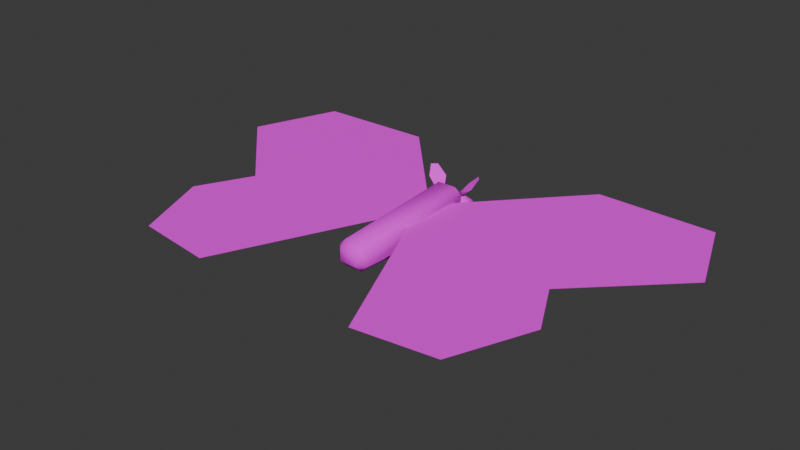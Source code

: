 # Source: moth.blend  (saved by Blender 4.1.24; exported with 4.5.12 LTS)
import bpy
from mathutils import Matrix  # noqa: F401  (used for matrix-valued properties, if any)

bpy.ops.wm.read_factory_settings(use_empty=True)
scene = bpy.context.scene
scene.name = 'Scene'

# ---- collections
col_collection = bpy.data.collections.new('Collection'); scene.collection.children.link(col_collection)

# ---- images (referenced by path relative to the original .blend; pixels are not part of the script)
import os
ASSET_DIR = os.environ.get("B2B_ASSET_DIR", "")  # directory of the original .blend (textures are referenced by path, not embedded)
HERE = os.path.dirname(os.path.abspath(__file__))  # packed textures are extracted next to this script under _unpacked/

def load_image(name, relpath, width, height, colorspace="sRGB"):
    """Load a texture the original file referenced (path relative to the .blend, or extracted next to this script)."""
    p = next((c for c in (os.path.join(HERE, relpath), os.path.join(ASSET_DIR, relpath)) if relpath and os.path.exists(c)), "")
    if p:
        img = bpy.data.images.load(p, check_existing=True)
        img.name = name
    else:  # same state as the original file: an image datablock whose file is absent (Cycles renders it pink)
        img = bpy.data.images.new(name, width, height)
        img.source = "FILE"
        img.filepath = "//" + (relpath or name)
    img.colorspace_settings.name = colorspace
    return img
img_moth = load_image('Moth', 'Moth.png', 1024, 1024, 'sRGB')

# ---- materials (node trees are filled in below, after node groups)
mat_material_001 = bpy.data.materials.new('Material.001')
mat_material_001.use_transparent_shadow = False

# ---- material node trees
mat_material_001.use_nodes = True; mat_material_001.node_tree.nodes.clear()
_N = mat_material_001.node_tree.nodes; _L = mat_material_001.node_tree.links
n0 = _N.new('ShaderNodeBsdfPrincipled'); n0.name = 'Principled BSDF'; n0.location = (10, 300)
n0.inputs[2].default_value = 1.0
n1 = _N.new('ShaderNodeOutputMaterial'); n1.name = 'Material Output'; n1.location = (300, 300)
n2 = _N.new('ShaderNodeTexImage'); n2.name = 'Image Texture'; n2.location = (-419, 281)
n2.image = img_moth
_L.new(n0.outputs[0], n1.inputs[0])
_L.new(n2.outputs[0], n0.inputs[0])
n1.is_active_output = True

# ---- world
world_world = bpy.data.worlds.new('World'); scene.world = world_world
world_world.use_nodes = True; world_world.node_tree.nodes.clear()
_N = world_world.node_tree.nodes; _L = world_world.node_tree.links
n0 = _N.new('ShaderNodeOutputWorld'); n0.name = 'World Output'; n0.location = (300, 300)
n1 = _N.new('ShaderNodeBackground'); n1.name = 'Background'; n1.location = (10, 300)
n1.inputs[0].default_value = (0.05088, 0.05088, 0.05088, 1.0)
_L.new(n1.outputs[0], n0.inputs[0])
n0.is_active_output = True
world_world.color = (0.05088, 0.05088, 0.05088)
world_world.use_sun_shadow = False
world_world.sun_shadow_jitter_overblur = 0.0

# ---- meshes
me_cube_001 = bpy.data.meshes.new('Cube.001')
me_cube_001.from_pydata([(0.0, 0.4865, 0.05881), (0.0, 0.4133, 0.132), (0.0, 0.4865, -0.05881), (0.0, 0.4133, -0.132), (0.0, -0.4706, 0.03751), (0.0, -0.4239, 0.08419), (0.0, -0.4706, -0.03751), (0.0, -0.4239, -0.08419), (-0.05559, -0.4239, -0.08419), (-0.05559, -0.4706, -0.03751), (-0.1023, -0.4239, -0.03751), (-0.05559, -0.4239, 0.08419), (-0.1023, -0.4239, 0.03751), (-0.05559, -0.4706, 0.03751), (-0.05881, 0.4133, -0.132), (-0.132, 0.4133, -0.05881), (-0.05881, 0.4865, -0.05881), (-0.05881, 0.4133, 0.132), (-0.05881, 0.4675, 0.07785), (-0.09664, 0.4297, 0.07785), (-1.266, -0.4811, 0.05887), (-0.09149, -0.06685, 0.05887), (-1.669, 0.4435, 0.05887), (-0.08167, 0.3373, 0.05887), (-0.5405, -1.061, 0.05887), (-0.7011, 1.016, 0.05887), (-1.087, -0.1299, 0.05887), (-0.09231, 0.1361, 0.05887), (-0.5602, 0.02232, 0.05887), (-1.461, 1.001, 0.05887), (-1.055, -0.9935, 0.05887), (-0.9073, 0.02232, 0.05887), (-0.1531, 0.5243, 0.1867), (-0.1814, 0.49, 0.1901), (-0.08789, 0.5226, 0.1276), (-0.159, 0.4472, 0.13), (-0.07794, 0.4601, -0.07921), (-0.02109, 0.4188, -0.03578), (-0.09965, 0.3933, -0.03578), (-0.1482, 0.4601, -0.03578), (-0.09965, 0.5269, -0.03578), (-0.02109, 0.5014, -0.03578), (-0.05622, 0.3933, 0.03449), (-0.1348, 0.4188, 0.03449), (-0.1348, 0.5014, 0.03449), (-0.05622, 0.5269, 0.03449), (-0.007668, 0.4601, 0.03449), (-0.07794, 0.4601, 0.07792), (0.05559, -0.4239, -0.08419), (0.05559, -0.4706, -0.03751), (0.1023, -0.4239, -0.03751), (0.05559, -0.4239, 0.08419), (0.1023, -0.4239, 0.03751), (0.05559, -0.4706, 0.03751), (0.05881, 0.4133, -0.132), (0.132, 0.4133, -0.05881), (0.05881, 0.4865, -0.05881), (0.05881, 0.4133, 0.132), (0.05881, 0.4675, 0.07785), (0.09664, 0.4297, 0.07785), (1.266, -0.4811, 0.05887), (0.09149, -0.06685, 0.05887), (1.669, 0.4435, 0.05887), (0.08167, 0.3373, 0.05887), (0.5405, -1.061, 0.05887), (0.7011, 1.016, 0.05887), (1.087, -0.1299, 0.05887), (0.09231, 0.1361, 0.05887), (0.5602, 0.02232, 0.05887), (1.461, 1.001, 0.05887), (1.055, -0.9935, 0.05887), (0.9073, 0.02232, 0.05887), (0.1531, 0.5243, 0.1867), (0.1814, 0.49, 0.1901), (0.08789, 0.5226, 0.1276), (0.159, 0.4472, 0.13), (0.07794, 0.4601, -0.07921), (0.02109, 0.4188, -0.03578), (0.09965, 0.3933, -0.03578), (0.1482, 0.4601, -0.03578), (0.09965, 0.5269, -0.03578), (0.02109, 0.5014, -0.03578), (0.05622, 0.3933, 0.03449), (0.1348, 0.4188, 0.03449), (0.1348, 0.5014, 0.03449), (0.05622, 0.5269, 0.03449), (0.007668, 0.4601, 0.03449), (0.07794, 0.4601, 0.07792)], [], [(8, 14, 3, 7), (6, 4, 13, 9), (10, 12, 19, 15), (8, 9, 10), (11, 12, 13), (14, 15, 16), (17, 18, 19), (5, 11, 13, 4), (12, 10, 9, 13), (14, 8, 10, 15), (11, 17, 19, 12), (18, 16, 15, 19), (3, 14, 16, 2), (17, 1, 0, 18), (8, 7, 6, 9), (17, 11, 5, 1), (16, 18, 0, 2), (28, 27, 23, 25), (31, 28, 25, 29), (30, 24, 28, 31), (24, 21, 27, 28), (20, 30, 31, 26), (26, 31, 29, 22), (34, 35, 33, 32), (18, 19, 35, 34), (36, 37, 38), (37, 36, 41), (36, 38, 39), (36, 39, 40), (36, 40, 41), (37, 41, 46), (38, 37, 42), (39, 38, 43), (40, 39, 44), (41, 40, 45), (37, 46, 42), (38, 42, 43), (39, 43, 44), (40, 44, 45), (41, 45, 46), (42, 46, 47), (43, 42, 47), (44, 43, 47), (45, 44, 47), (46, 45, 47), (48, 7, 3, 54), (6, 49, 53, 4), (50, 55, 59, 52), (48, 50, 49), (51, 53, 52), (54, 56, 55), (57, 59, 58), (5, 4, 53, 51), (52, 53, 49, 50), (54, 55, 50, 48), (51, 52, 59, 57), (58, 59, 55, 56), (3, 2, 56, 54), (57, 58, 0, 1), (48, 49, 6, 7), (57, 1, 5, 51), (56, 2, 0, 58), (68, 65, 63, 67), (71, 69, 65, 68), (70, 71, 68, 64), (64, 68, 67, 61), (60, 66, 71, 70), (66, 62, 69, 71), (74, 72, 73, 75), (58, 74, 75, 59), (76, 78, 77), (77, 81, 76), (76, 79, 78), (76, 80, 79), (76, 81, 80), (77, 86, 81), (78, 82, 77), (79, 83, 78), (80, 84, 79), (81, 85, 80), (77, 82, 86), (78, 83, 82), (79, 84, 83), (80, 85, 84), (81, 86, 85), (82, 87, 86), (83, 87, 82), (84, 87, 83), (85, 87, 84), (86, 87, 85)])
me_cube_001.polygons.foreach_set('use_smooth', [True] * 90)
_uv = me_cube_001.uv_layers.new(name='UVMap')
_uv.uv.foreach_set('vector', [0.7533, 0.4376, 0.7991, 0.09316, 0.8298, 0.07993, 0.7768, 0.4612, 0.7359, 0.4865, 0.6789, 0.4865, 0.6933, 0.4518, 0.7272, 0.4555, 0.7261, 0.4274, 0.6962, 0.4246, 0.6985, 0.0851, 0.7549, 0.1023, 0.7533, 0.4376, 0.7272, 0.4555, 0.7261, 0.4274, 0.668, 0.433, 0.6962, 0.4246, 0.6933, 0.4518, 0.7991, 0.09316, 0.7549, 0.1023, 0.763, 0.05839, 0.6689, 0.08529, 0.6954, 0.0596, 0.6985, 0.0851, 0.6423, 0.4507, 0.668, 0.433, 0.6933, 0.4518, 0.6789, 0.4865, 0.6962, 0.4246, 0.7261, 0.4274, 0.7272, 0.4555, 0.6933, 0.4518, 0.7991, 0.09316, 0.7533, 0.4376, 0.7261, 0.4274, 0.7549, 0.1023, 0.668, 0.433, 0.6689, 0.08529, 0.6985, 0.0851, 0.6962, 0.4246, 0.6954, 0.0596, 0.763, 0.05839, 0.7549, 0.1023, 0.6985, 0.0851, 0.8298, 0.07993, 0.7991, 0.09316, 0.763, 0.05839, 0.7813, 0.02506, 0.6689, 0.08529, 0.6389, 0.06601, 0.6958, 0.01723, 0.6954, 0.0596, 0.7533, 0.4376, 0.7768, 0.4612, 0.7359, 0.4865, 0.7272, 0.4555, 0.6689, 0.08529, 0.668, 0.433, 0.6423, 0.4507, 0.6389, 0.06601, 0.763, 0.05839, 0.6954, 0.0596, 0.6958, 0.01723, 0.7813, 0.02506, 0.3782, 0.4447, 0.5885, 0.4096, 0.6279, 0.4897, 0.4936, 0.8737, 0.2368, 0.5051, 0.3782, 0.4447, 0.4936, 0.8737, 0.1818, 1.0, 2.621e-08, 0.117, 0.1977, 1.956e-08, 0.3782, 0.4447, 0.2368, 0.5051, 0.1977, 1.956e-08, 0.5535, 0.3268, 0.5885, 0.4096, 0.3782, 0.4447, 0.003133, 0.3625, 2.621e-08, 0.117, 0.2368, 0.5051, 0.137, 0.4744, 0.137, 0.4744, 0.2368, 0.5051, 0.1818, 1.0, 6.968e-09, 0.809, 0.9242, 0.05021, 0.879, 0.05874, 0.879, 0.0246, 0.8984, 0.02092, 0.9223, 0.08548, 0.899, 0.08971, 0.879, 0.05874, 0.9242, 0.05021, 0.6955, 0.9111, 0.7661, 0.8704, 0.7661, 0.9519, 0.7661, 0.8704, 0.6955, 0.8296, 0.7661, 0.7888, 0.6955, 0.585, 0.7661, 0.5443, 0.7661, 0.6258, 0.6955, 0.6666, 0.7661, 0.6258, 0.7661, 0.7073, 0.6955, 0.7481, 0.7661, 0.7073, 0.7661, 0.7888, 0.7661, 0.8704, 0.7661, 0.7888, 0.8367, 0.8296, 0.7661, 0.9519, 0.7661, 0.8704, 0.8367, 0.9111, 0.7661, 0.6258, 0.7661, 0.5443, 0.8367, 0.585, 0.7661, 0.7073, 0.7661, 0.6258, 0.8367, 0.6666, 0.7661, 0.7888, 0.7661, 0.7073, 0.8367, 0.7481, 0.7661, 0.8704, 0.8367, 0.8296, 0.8367, 0.9111, 0.7661, 0.9519, 0.8367, 0.9111, 0.8367, 0.9926, 0.7661, 0.6258, 0.8367, 0.585, 0.8367, 0.6666, 0.7661, 0.7073, 0.8367, 0.6666, 0.8367, 0.7481, 0.7661, 0.7888, 0.8367, 0.7481, 0.8367, 0.8296, 0.8367, 0.9111, 0.8367, 0.8296, 0.9073, 0.8704, 0.8367, 0.9926, 0.8367, 0.9111, 0.9073, 0.9519, 0.8367, 0.6666, 0.8367, 0.585, 0.9073, 0.6258, 0.8367, 0.7481, 0.8367, 0.6666, 0.9073, 0.7073, 0.8367, 0.8296, 0.8367, 0.7481, 0.9073, 0.7888, 0.7533, 0.4376, 0.7768, 0.4612, 0.8298, 0.07993, 0.7991, 0.09316, 0.7359, 0.4865, 0.7272, 0.4555, 0.6933, 0.4518, 0.6789, 0.4865, 0.7261, 0.4274, 0.7549, 0.1023, 0.6985, 0.0851, 0.6962, 0.4246, 0.7533, 0.4376, 0.7261, 0.4274, 0.7272, 0.4555, 0.668, 0.433, 0.6933, 0.4518, 0.6962, 0.4246, 0.7991, 0.09316, 0.763, 0.05839, 0.7549, 0.1023, 0.6689, 0.08529, 0.6985, 0.0851, 0.6954, 0.0596, 0.6423, 0.4507, 0.6789, 0.4865, 0.6933, 0.4518, 0.668, 0.433, 0.6962, 0.4246, 0.6933, 0.4518, 0.7272, 0.4555, 0.7261, 0.4274, 0.7991, 0.09316, 0.7549, 0.1023, 0.7261, 0.4274, 0.7533, 0.4376, 0.668, 0.433, 0.6962, 0.4246, 0.6985, 0.0851, 0.6689, 0.08529, 0.6954, 0.0596, 0.6985, 0.0851, 0.7549, 0.1023, 0.763, 0.05839, 0.8298, 0.07993, 0.7813, 0.02506, 0.763, 0.05839, 0.7991, 0.09316, 0.6689, 0.08529, 0.6954, 0.0596, 0.6958, 0.01723, 0.6389, 0.06601, 0.7533, 0.4376, 0.7272, 0.4555, 0.7359, 0.4865, 0.7768, 0.4612, 0.6689, 0.08529, 0.6389, 0.06601, 0.6423, 0.4507, 0.668, 0.433, 0.763, 0.05839, 0.7813, 0.02506, 0.6958, 0.01723, 0.6954, 0.0596, 0.3782, 0.4447, 0.4936, 0.8737, 0.6279, 0.4897, 0.5885, 0.4096, 0.2368, 0.5051, 0.1818, 1.0, 0.4936, 0.8737, 0.3782, 0.4447, 2.621e-08, 0.117, 0.2368, 0.5051, 0.3782, 0.4447, 0.1977, 1.956e-08, 0.1977, 1.956e-08, 0.3782, 0.4447, 0.5885, 0.4096, 0.5535, 0.3268, 0.003133, 0.3625, 0.137, 0.4744, 0.2368, 0.5051, 2.621e-08, 0.117, 0.137, 0.4744, 6.968e-09, 0.809, 0.1818, 1.0, 0.2368, 0.5051, 0.9242, 0.05021, 0.8984, 0.02092, 0.879, 0.0246, 0.879, 0.05874, 0.9223, 0.08548, 0.9242, 0.05021, 0.879, 0.05874, 0.899, 0.08971, 0.6955, 0.9111, 0.7661, 0.9519, 0.7661, 0.8704, 0.7661, 0.8704, 0.7661, 0.7888, 0.6955, 0.8296, 0.6955, 0.585, 0.7661, 0.6258, 0.7661, 0.5443, 0.6955, 0.6666, 0.7661, 0.7073, 0.7661, 0.6258, 0.6955, 0.7481, 0.7661, 0.7888, 0.7661, 0.7073, 0.7661, 0.8704, 0.8367, 0.8296, 0.7661, 0.7888, 0.7661, 0.9519, 0.8367, 0.9111, 0.7661, 0.8704, 0.7661, 0.6258, 0.8367, 0.585, 0.7661, 0.5443, 0.7661, 0.7073, 0.8367, 0.6666, 0.7661, 0.6258, 0.7661, 0.7888, 0.8367, 0.7481, 0.7661, 0.7073, 0.7661, 0.8704, 0.8367, 0.9111, 0.8367, 0.8296, 0.7661, 0.9519, 0.8367, 0.9926, 0.8367, 0.9111, 0.7661, 0.6258, 0.8367, 0.6666, 0.8367, 0.585, 0.7661, 0.7073, 0.8367, 0.7481, 0.8367, 0.6666, 0.7661, 0.7888, 0.8367, 0.8296, 0.8367, 0.7481, 0.8367, 0.9111, 0.9073, 0.8704, 0.8367, 0.8296, 0.8367, 0.9926, 0.9073, 0.9519, 0.8367, 0.9111, 0.8367, 0.6666, 0.9073, 0.6258, 0.8367, 0.585, 0.8367, 0.7481, 0.9073, 0.7073, 0.8367, 0.6666, 0.8367, 0.8296, 0.9073, 0.7888, 0.8367, 0.7481])
me_cube_001.materials.append(mat_material_001)
me_cube_001.update()
arm_armature = bpy.data.armatures.new('Armature')  # bones are not reproduced

# ---- objects
ob_moth_mesh = bpy.data.objects.new('moth_mesh', me_cube_001)
ob_arm = bpy.data.objects.new('Arm', arm_armature)

# ---- transforms, parenting, visibility, modifiers, constraints
ob_moth_mesh.parent = ob_arm
ob_moth_mesh.location = (0.0, 0.0, 0.0)
ob_moth_mesh.rotation_euler = (0.0, -0.0, -3.142)
_vg = ob_moth_mesh.vertex_groups.new(name='body')
_vg.add([0, 1, 2, 3, 4, 5, 6, 7, 8, 9, 10, 11, 12, 13, 14, 15, 16, 17, 18, 19, 32, 33, 34, 35, 36, 37, 38, 39, 40, 41, 42, 43, 44, 45, 46, 47, 48, 49, 50, 51, 52, 53, 54, 55, 56, 57, 58, 59, 72, 73, 74, 75, 76, 77, 78, 79, 80, 81, 82, 83, 84, 85, 86, 87], 1.0, 'REPLACE')
_vg = ob_moth_mesh.vertex_groups.new(name='wing.L')
_vg.add([20, 21, 22, 23, 24, 25, 26, 27, 28, 29, 30, 31], 1.0, 'REPLACE')
_vg = ob_moth_mesh.vertex_groups.new(name='wing.R')
_vg.add([60, 61, 62, 63, 64, 65, 66, 67, 68, 69, 70, 71], 1.0, 'REPLACE')
_m = ob_moth_mesh.modifiers.new('Armature', 'ARMATURE')
_m.object = ob_arm
ob_arm.location = (0.0, 0.0, 0.0)
ob_arm.rotation_euler = (0.0, 0.0, -3.142)
ob_arm.show_in_front = True

# ---- collection membership
col_collection.objects.link(ob_moth_mesh)
col_collection.objects.link(ob_arm)

# ---- scene / render settings (as saved in the file)
scene.frame_start = 1; scene.frame_end = 10; scene.frame_set(8)
scene.render.engine = 'BLENDER_EEVEE_NEXT'
scene.cycles.sampling_pattern = 'TABULATED_SOBOL'
scene.eevee.ray_tracing_options.trace_max_roughness = 0.0
bpy.context.view_layer.update()

# ---- added for rendering (the .blend has no active camera and no usable light): camera, sun
cam_auto = bpy.data.cameras.new('AutoCamera')
cam_auto.lens = 50.0
cam_auto.sensor_width = 36.0
cam_auto.clip_end = 1000.0
ob_auto_camera = bpy.data.objects.new('AutoCamera', cam_auto)
scene.collection.objects.link(ob_auto_camera)
ob_auto_camera.location = (3.64901, -4.4016, 2.94824)
ob_auto_camera.rotation_euler = (1.09748, -7.21219e-08, 0.694738)
scene.camera = ob_auto_camera
light_auto_sun = bpy.data.lights.new('AutoSun', 'SUN')
light_auto_sun.energy = 3.0
light_auto_sun.angle = 0.0523599
ob_auto_sun = bpy.data.objects.new('AutoSun', light_auto_sun)
scene.collection.objects.link(ob_auto_sun)
ob_auto_sun.rotation_euler = (0.872665, 0.174533, 0.523599)
bpy.context.view_layer.update()
